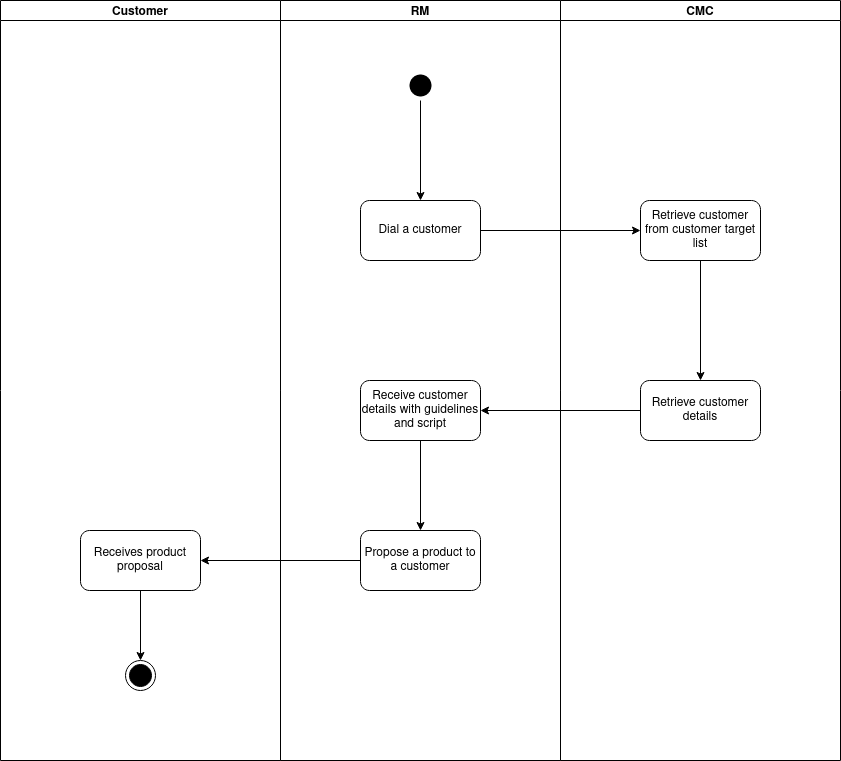

The diagram above was exported from draw.io. Its source (the exported page's mxGraphModel, read from the mxfile embedded in the PNG):
<mxGraphModel dx="2272" dy="809" grid="1" gridSize="10" guides="1" tooltips="1" connect="1" arrows="1" fold="1" page="1" pageScale="1" pageWidth="850" pageHeight="1100" math="0" shadow="0">
  <root>
    <mxCell id="0" />
    <mxCell id="1" parent="0" />
    <mxCell id="Traie_iXh-oZrJd1x9CN-10" style="edgeStyle=orthogonalEdgeStyle;rounded=0;orthogonalLoop=1;jettySize=auto;html=1;" parent="1" source="Traie_iXh-oZrJd1x9CN-7" target="Traie_iXh-oZrJd1x9CN-9" edge="1">
      <mxGeometry relative="1" as="geometry" />
    </mxCell>
    <mxCell id="Traie_iXh-oZrJd1x9CN-14" value="RM" style="swimlane;startSize=20;strokeColor=#000000;" parent="1" vertex="1">
      <mxGeometry x="200" y="60" width="280" height="760" as="geometry" />
    </mxCell>
    <mxCell id="AQzV6uIMA4w9KI60DleH-1" value="Propose a product to a customer" style="rounded=1;whiteSpace=wrap;html=1;" vertex="1" parent="Traie_iXh-oZrJd1x9CN-14">
      <mxGeometry x="80" y="530" width="120" height="60" as="geometry" />
    </mxCell>
    <mxCell id="AQzV6uIMA4w9KI60DleH-4" value="Dial a customer" style="rounded=1;whiteSpace=wrap;html=1;" vertex="1" parent="Traie_iXh-oZrJd1x9CN-14">
      <mxGeometry x="80" y="200" width="120" height="60" as="geometry" />
    </mxCell>
    <mxCell id="Traie_iXh-oZrJd1x9CN-2" value="" style="ellipse;html=1;shape=endState;fillColor=#000000;strokeColor=none;" parent="Traie_iXh-oZrJd1x9CN-14" vertex="1">
      <mxGeometry x="125" y="70" width="30" height="30" as="geometry" />
    </mxCell>
    <mxCell id="Traie_iXh-oZrJd1x9CN-16" style="edgeStyle=orthogonalEdgeStyle;rounded=0;orthogonalLoop=1;jettySize=auto;html=1;" parent="Traie_iXh-oZrJd1x9CN-14" source="Traie_iXh-oZrJd1x9CN-2" target="AQzV6uIMA4w9KI60DleH-4" edge="1">
      <mxGeometry relative="1" as="geometry">
        <Array as="points" />
      </mxGeometry>
    </mxCell>
    <mxCell id="Traie_iXh-oZrJd1x9CN-9" value="Receive customer details with guidelines and script" style="rounded=1;whiteSpace=wrap;html=1;" parent="Traie_iXh-oZrJd1x9CN-14" vertex="1">
      <mxGeometry x="80" y="380" width="120" height="60" as="geometry" />
    </mxCell>
    <mxCell id="AQzV6uIMA4w9KI60DleH-2" style="edgeStyle=orthogonalEdgeStyle;rounded=0;orthogonalLoop=1;jettySize=auto;html=1;" edge="1" parent="Traie_iXh-oZrJd1x9CN-14" source="Traie_iXh-oZrJd1x9CN-9" target="AQzV6uIMA4w9KI60DleH-1">
      <mxGeometry relative="1" as="geometry" />
    </mxCell>
    <mxCell id="Traie_iXh-oZrJd1x9CN-15" value="CMC" style="swimlane;startSize=20;strokeColor=#000000;" parent="1" vertex="1">
      <mxGeometry x="480" y="60" width="280" height="760" as="geometry" />
    </mxCell>
    <mxCell id="Traie_iXh-oZrJd1x9CN-6" value="Retrieve customer from customer target list" style="rounded=1;whiteSpace=wrap;html=1;" parent="Traie_iXh-oZrJd1x9CN-15" vertex="1">
      <mxGeometry x="80" y="200" width="120" height="60" as="geometry" />
    </mxCell>
    <mxCell id="Traie_iXh-oZrJd1x9CN-7" value="Retrieve customer details" style="rounded=1;whiteSpace=wrap;html=1;" parent="Traie_iXh-oZrJd1x9CN-15" vertex="1">
      <mxGeometry x="80" y="380" width="120" height="60" as="geometry" />
    </mxCell>
    <mxCell id="Traie_iXh-oZrJd1x9CN-8" style="edgeStyle=orthogonalEdgeStyle;rounded=0;orthogonalLoop=1;jettySize=auto;html=1;" parent="Traie_iXh-oZrJd1x9CN-15" source="Traie_iXh-oZrJd1x9CN-6" target="Traie_iXh-oZrJd1x9CN-7" edge="1">
      <mxGeometry relative="1" as="geometry" />
    </mxCell>
    <mxCell id="AQzV6uIMA4w9KI60DleH-5" style="edgeStyle=orthogonalEdgeStyle;rounded=0;orthogonalLoop=1;jettySize=auto;html=1;" edge="1" parent="1" source="AQzV6uIMA4w9KI60DleH-4" target="Traie_iXh-oZrJd1x9CN-6">
      <mxGeometry relative="1" as="geometry" />
    </mxCell>
    <mxCell id="AQzV6uIMA4w9KI60DleH-6" value="Customer" style="swimlane;startSize=20;strokeColor=#000000;" vertex="1" parent="1">
      <mxGeometry x="-80" y="60" width="280" height="760" as="geometry" />
    </mxCell>
    <mxCell id="AQzV6uIMA4w9KI60DleH-7" value="" style="ellipse;html=1;shape=endState;fillColor=#000000;strokeColor=#000000;" vertex="1" parent="AQzV6uIMA4w9KI60DleH-6">
      <mxGeometry x="125" y="660" width="30" height="30" as="geometry" />
    </mxCell>
    <mxCell id="AQzV6uIMA4w9KI60DleH-8" style="edgeStyle=orthogonalEdgeStyle;rounded=0;orthogonalLoop=1;jettySize=auto;html=1;" edge="1" parent="AQzV6uIMA4w9KI60DleH-6" source="AQzV6uIMA4w9KI60DleH-9" target="AQzV6uIMA4w9KI60DleH-7">
      <mxGeometry relative="1" as="geometry" />
    </mxCell>
    <mxCell id="AQzV6uIMA4w9KI60DleH-9" value="Receives product proposal" style="rounded=1;whiteSpace=wrap;html=1;" vertex="1" parent="AQzV6uIMA4w9KI60DleH-6">
      <mxGeometry x="80" y="530" width="120" height="60" as="geometry" />
    </mxCell>
    <mxCell id="AQzV6uIMA4w9KI60DleH-15" style="edgeStyle=orthogonalEdgeStyle;rounded=0;orthogonalLoop=1;jettySize=auto;html=1;" edge="1" parent="1" source="AQzV6uIMA4w9KI60DleH-1" target="AQzV6uIMA4w9KI60DleH-9">
      <mxGeometry relative="1" as="geometry" />
    </mxCell>
  </root>
</mxGraphModel>